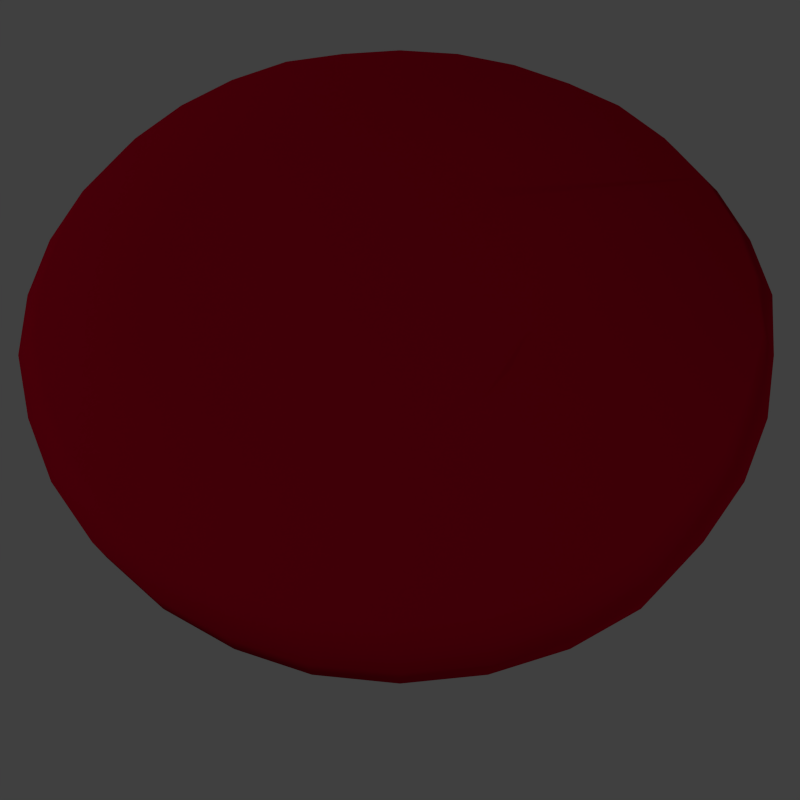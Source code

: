 # Source: red_piece.blend  (saved by Blender 2.70.0; exported with 4.5.12 LTS)
import bpy
from mathutils import Matrix  # noqa: F401  (used for matrix-valued properties, if any)

bpy.ops.wm.read_factory_settings(use_empty=True)
scene = bpy.context.scene
scene.name = 'Scene'

# ---- collections
col_collection_1 = bpy.data.collections.new('Collection 1'); scene.collection.children.link(col_collection_1)

# ---- materials (node trees are filled in below, after node groups)
mat_material_001 = bpy.data.materials.new('Material.001')
mat_material_001.alpha_threshold = 0.0
mat_material_001.use_transparent_shadow = False
mat_material_001.preview_render_type = 'SHADERBALL'
mat_material_001.diffuse_color = (0.3, 0.0, 0.01231, 1.0)
mat_material_001.roughness = 0.5
mat_material_001.specular_intensity = 1.0
mat_material_001.line_color = (0.0, 0.0, 0.0, 1.0)

# ---- material node trees

# ---- world
world_world = bpy.data.worlds.new('World'); scene.world = world_world
world_world.color = (0.05088, 0.05088, 0.05088)
world_world.use_sun_shadow = False
world_world.sun_shadow_jitter_overblur = 0.0
world_world.cycles.sampling_method = 'MANUAL'
world_world.cycles.sample_map_resolution = 256

# ---- cameras
cam_camera = bpy.data.cameras.new('Camera')
cam_camera.clip_end = 100.0
cam_camera.lens = 35.0
cam_camera.sensor_width = 32.0
cam_camera.sensor_height = 18.0
cam_camera.ortho_scale = 7.314
cam_camera.dof.focus_distance = 0.0
cam_camera.dof.aperture_fstop = 128.0

# ---- lights
light_lamp_005 = bpy.data.lights.new('Lamp.005', 'POINT')
light_lamp_005.transmission_factor = 0.0
light_lamp_005.cutoff_distance = 30.0
light_lamp_005.energy = 50.0
light_lamp_005.shadow_buffer_clip_start = 1.001
light_lamp_005.shadow_soft_size = 0.1
light_lamp_005.shadow_maximum_resolution = 0.006
light_lamp_005.use_absolute_resolution = True
light_lamp_005.cycles.use_multiple_importance_sampling = False
light_lamp_004 = bpy.data.lights.new('Lamp.004', 'POINT')
light_lamp_004.transmission_factor = 0.0
light_lamp_004.cutoff_distance = 30.0
light_lamp_004.energy = 50.0
light_lamp_004.shadow_buffer_clip_start = 1.001
light_lamp_004.shadow_soft_size = 0.1
light_lamp_004.shadow_maximum_resolution = 0.006
light_lamp_004.use_absolute_resolution = True
light_lamp_004.cycles.use_multiple_importance_sampling = False
light_lamp_003 = bpy.data.lights.new('Lamp.003', 'SUN')
light_lamp_003.transmission_factor = 0.0
light_lamp_003.cutoff_distance = 30.0
light_lamp_003.use_shadow = False
light_lamp_003.angle = 0.1993
light_lamp_003.energy = 0.5
light_lamp_003.shadow_buffer_clip_start = 1.001
light_lamp_003.shadow_soft_size = 0.1
light_lamp_003.shadow_cascade_max_distance = 1000.0
light_lamp_003.cycles.use_multiple_importance_sampling = False

# ---- meshes
me_cylinder = bpy.data.meshes.new('Cylinder')
me_cylinder.from_pydata([(-2.786e-05, 0.9591, 0.3917), (2.764e-09, 0.9634, 0.7508), (0.19, 0.9404, 0.3917), (0.1909, 0.9446, 0.7508), (0.3727, 0.885, 0.3917), (0.3744, 0.8889, 0.7508), (0.541, 0.795, 0.3917), (0.5436, 0.7985, 0.7508), (0.6886, 0.6886, 0.3917), (0.6919, 0.6919, 0.7508), (0.8097, 0.541, 0.3917), (0.8136, 0.5436, 0.7508), (0.8997, 0.3726, 0.3917), (0.904, 0.3744, 0.7508), (0.9551, 0.1899, 0.3917), (0.9597, 0.1909, 0.7508), (0.9738, -6.921e-05, 0.3917), (0.9785, 8.014e-08, 0.7508), (0.9359, -0.1901, 0.3917), (0.9399, -0.1909, 0.7508), (0.8805, -0.3728, 0.3917), (0.8842, -0.3744, 0.7508), (0.7905, -0.5411, 0.3917), (0.7938, -0.5436, 0.7508), (0.6694, -0.6887, 0.3917), (0.6721, -0.6919, 0.7508), (0.541, -0.8098, 0.3917), (0.5436, -0.8136, 0.7508), (0.3727, -0.8998, 0.3917), (0.3744, -0.904, 0.7508), (0.19, -0.9552, 0.3917), (0.1909, -0.9597, 0.7508), (-2.817e-05, -0.9739, 0.3917), (-3.161e-07, -0.9785, 0.7508), (-0.19, -0.9552, 0.3917), (-0.1909, -0.9597, 0.7508), (-0.3633, -0.8998, 0.3917), (-0.3647, -0.904, 0.7508), (-0.5316, -0.8098, 0.3917), (-0.5339, -0.8136, 0.7508), (-0.6792, -0.6887, 0.3917), (-0.6822, -0.6919, 0.7508), (-0.8003, -0.5411, 0.3917), (-0.8038, -0.5436, 0.7508), (-0.8903, -0.3728, 0.3917), (-0.8943, -0.3744, 0.7508), (-0.9552, -0.1901, 0.3917), (-0.9597, -0.1909, 0.7508), (-0.9739, -6.834e-05, 0.3917), (-0.9785, 9.511e-07, 0.7508), (-0.9552, 0.1899, 0.3917), (-0.9597, 0.1909, 0.7508), (-0.8998, 0.3726, 0.3917), (-0.904, 0.3744, 0.7508), (-0.8098, 0.541, 0.3917), (-0.8136, 0.5436, 0.7508), (-0.6887, 0.6886, 0.3917), (-0.6919, 0.6919, 0.7508), (-0.5411, 0.8097, 0.3917), (-0.5436, 0.8136, 0.7508), (-0.3727, 0.8997, 0.3917), (-0.3744, 0.904, 0.7508), (-0.19, 0.9404, 0.3917), (-0.1909, 0.9446, 0.7508), (1.063e-08, 0.8921, 1.022), (0.177, 0.8747, 1.022), (0.3472, 0.823, 1.022), (0.504, 0.7392, 1.022), (0.6415, 0.6415, 1.022), (0.7543, 0.504, 1.022), (0.8382, 0.3472, 1.022), (0.8898, 0.177, 1.022), (0.9072, 9.46e-08, 1.022), (0.8898, -0.177, 1.022), (0.8184, -0.3472, 1.022), (0.7346, -0.504, 1.022), (0.6217, -0.6415, 1.022), (0.504, -0.7543, 1.022), (0.3472, -0.8382, 1.022), (0.177, -0.8898, 1.022), (-2.85e-07, -0.9072, 1.022), (-0.177, -0.8898, 1.022), (-0.3374, -0.8382, 1.022), (-0.4943, -0.7543, 1.022), (-0.6318, -0.6415, 1.022), (-0.7446, -0.504, 1.022), (-0.8284, -0.3472, 1.022), (-0.8898, -0.177, 1.022), (-0.9072, 9.021e-07, 1.022), (-0.8898, 0.177, 1.022), (-0.8382, 0.3472, 1.022), (-0.7543, 0.504, 1.022), (-0.6415, 0.6415, 1.022), (-0.504, 0.7543, 1.022), (-0.3472, 0.8382, 1.022), (-0.177, 0.8747, 1.022), (0.0001792, 0.8811, 0.05557), (0.1721, 0.8642, 0.05557), (0.3374, 0.814, 0.05557), (0.4897, 0.7326, 0.05557), (0.6232, 0.623, 0.05557), (0.7328, 0.4895, 0.05557), (0.8142, 0.3372, 0.05557), (0.8644, 0.1719, 0.05557), (0.8813, 9.94e-08, 0.05557), (0.8644, -0.1719, 0.05557), (0.8142, -0.3372, 0.05557), (0.7328, -0.4895, 0.05557), (0.6232, -0.623, 0.05557), (0.4897, -0.7326, 0.05557), (0.3374, -0.814, 0.05557), (0.1721, -0.8642, 0.05557), (0.0001789, -0.8811, 0.05557), (-0.1717, -0.8642, 0.05557), (-0.3284, -0.814, 0.05557), (-0.4808, -0.7326, 0.05557), (-0.6143, -0.623, 0.05557), (-0.7239, -0.4895, 0.05557), (-0.8053, -0.3372, 0.05557), (-0.864, -0.1719, 0.05557), (-0.8809, 8.837e-07, 0.05557), (-0.864, 0.1719, 0.05557), (-0.8139, 0.3372, 0.05557), (-0.7324, 0.4895, 0.05557), (-0.6229, 0.623, 0.05557), (-0.4893, 0.7326, 0.05557), (-0.337, 0.814, 0.05557), (-0.1717, 0.8642, 0.05557), (4.639e-08, 0.6366, -0.04021), (0.1242, 0.6243, -0.04021), (0.2436, 0.5881, -0.04021), (0.3537, 0.5293, -0.04021), (0.4501, 0.4501, -0.04021), (0.5293, 0.3537, -0.04021), (0.5881, 0.2436, -0.04021), (0.6243, 0.1242, -0.04021), (0.6366, 1.504e-07, -0.04021), (0.6243, -0.1242, -0.04021), (0.5881, -0.2436, -0.04021), (0.5293, -0.3537, -0.04021), (0.4501, -0.4501, -0.04021), (0.3537, -0.5293, -0.04021), (0.2436, -0.5881, -0.04021), (0.1242, -0.6243, -0.04021), (-1.61e-07, -0.6366, -0.04021), (-0.1242, -0.6243, -0.04021), (-0.2436, -0.5881, -0.04021), (-0.3537, -0.5293, -0.04021), (-0.4501, -0.4501, -0.04021), (-0.5293, -0.3537, -0.04021), (-0.5881, -0.2436, -0.04021), (-0.6243, -0.1242, -0.04021), (-0.6366, 7.17e-07, -0.04021), (-0.6243, 0.1242, -0.04021), (-0.5881, 0.2436, -0.04021), (-0.5293, 0.3537, -0.04021), (-0.4501, 0.4501, -0.04021), (-0.3537, 0.5293, -0.04021), (-0.2436, 0.5881, -0.04021), (-0.1242, 0.6243, -0.04021), (-0.1383, 0.4117, 1.271), (-0.04428, 0.4025, 1.271), (0.04618, 0.375, 1.271), (0.1295, 0.3305, 1.271), (0.2026, 0.2786, 1.271), (0.2626, 0.2055, 1.271), (0.3071, 0.1221, 1.388), (0.3346, 0.03167, 1.388), (0.3438, -0.0624, 1.388), (0.3346, -0.1565, 1.388), (0.2966, -0.2469, 1.388), (0.2521, -0.3303, 1.271), (0.1921, -0.4034, 1.271), (0.1295, -0.4633, 1.271), (0.04618, -0.5079, 1.271), (-0.04428, -0.5353, 1.271), (-0.1383, -0.5446, 1.271), (-0.2324, -0.5353, 1.271), (-0.3177, -0.5079, 1.271), (-0.4011, -0.4633, 1.271), (-0.4741, -0.4034, 1.271), (-0.5341, -0.3303, 1.271), (-0.5787, -0.2469, 1.271), (-0.6113, -0.1565, 1.271), (-0.6205, -0.0624, 1.271), (-0.6113, 0.03167, 1.271), (-0.5838, 0.1221, 1.271), (-0.5393, 0.2055, 1.271), (-0.4793, 0.2786, 1.271), (-0.4062, 0.3385, 1.271), (-0.3229, 0.3831, 1.271), (-0.2324, 0.4025, 1.271)], [], [(0, 1, 3, 2), (2, 3, 5, 4), (4, 5, 7, 6), (6, 7, 9, 8), (8, 9, 11, 10), (10, 11, 13, 12), (12, 13, 15, 14), (14, 15, 17, 16), (16, 17, 19, 18), (18, 19, 21, 20), (20, 21, 23, 22), (22, 23, 25, 24), (24, 25, 27, 26), (26, 27, 29, 28), (28, 29, 31, 30), (30, 31, 33, 32), (32, 33, 35, 34), (34, 35, 37, 36), (36, 37, 39, 38), (38, 39, 41, 40), (40, 41, 43, 42), (42, 43, 45, 44), (44, 45, 47, 46), (46, 47, 49, 48), (48, 49, 51, 50), (50, 51, 53, 52), (52, 53, 55, 54), (54, 55, 57, 56), (56, 57, 59, 58), (58, 59, 61, 60), (59, 57, 92, 93), (62, 63, 1, 0), (60, 61, 63, 62), (62, 0, 96, 127), (94, 93, 189, 190), (51, 49, 88, 89), (43, 41, 84, 85), (35, 33, 80, 81), (27, 25, 76, 77), (11, 9, 68, 69), (19, 17, 72, 73), (1, 63, 95, 64), (57, 55, 91, 92), (49, 47, 87, 88), (41, 39, 83, 84), (33, 31, 79, 80), (17, 15, 71, 72), (25, 23, 75, 76), (9, 7, 67, 68), (63, 61, 94, 95), (55, 53, 90, 91), (47, 45, 86, 87), (39, 37, 82, 83), (23, 21, 74, 75), (7, 5, 66, 67), (31, 29, 78, 79), (15, 13, 70, 71), (61, 59, 93, 94), (53, 51, 89, 90), (45, 43, 85, 86), (37, 35, 81, 82), (13, 11, 69, 70), (21, 19, 73, 74), (5, 3, 65, 66), (3, 1, 64, 65), (29, 27, 77, 78), (126, 127, 159, 158), (54, 56, 124, 123), (46, 48, 120, 119), (38, 40, 116, 115), (14, 16, 104, 103), (22, 24, 108, 107), (6, 8, 100, 99), (30, 32, 112, 111), (60, 62, 127, 126), (52, 54, 123, 122), (44, 46, 119, 118), (36, 38, 115, 114), (4, 6, 99, 98), (28, 30, 111, 110), (12, 14, 103, 102), (20, 22, 107, 106), (58, 60, 126, 125), (50, 52, 122, 121), (42, 44, 118, 117), (34, 36, 114, 113), (18, 20, 106, 105), (2, 4, 98, 97), (0, 2, 97, 96), (26, 28, 110, 109), (10, 12, 102, 101), (56, 58, 125, 124), (48, 50, 121, 120), (40, 42, 117, 116), (32, 34, 113, 112), (24, 26, 109, 108), (8, 10, 101, 100), (16, 18, 105, 104), (128, 129, 130, 131, 132, 133, 134, 135, 136, 137, 138, 139, 140, 141, 142, 143, 144, 145, 146, 147, 148, 149, 150, 151, 152, 153, 154, 155, 156, 157, 158, 159), (122, 123, 155, 154), (118, 119, 151, 150), (114, 115, 147, 146), (98, 99, 131, 130), (110, 111, 143, 142), (106, 107, 139, 138), (102, 103, 135, 134), (127, 96, 128, 159), (123, 124, 156, 155), (119, 120, 152, 151), (115, 116, 148, 147), (103, 104, 136, 135), (99, 100, 132, 131), (111, 112, 144, 143), (107, 108, 140, 139), (124, 125, 157, 156), (120, 121, 153, 152), (116, 117, 149, 148), (112, 113, 145, 144), (108, 109, 141, 140), (104, 105, 137, 136), (100, 101, 133, 132), (96, 97, 129, 128), (125, 126, 158, 157), (121, 122, 154, 153), (117, 118, 150, 149), (113, 114, 146, 145), (109, 110, 142, 141), (105, 106, 138, 137), (101, 102, 134, 133), (97, 98, 130, 129), (161, 160, 191, 190, 189, 188, 187, 186, 185, 184, 183, 182, 181, 180, 179, 178, 177, 176, 175, 174, 173, 172, 171, 170, 169, 168, 167, 166, 165, 164, 163, 162), (90, 89, 185, 186), (86, 85, 181, 182), (82, 81, 177, 178), (70, 69, 165, 166), (66, 65, 161, 162), (78, 77, 173, 174), (74, 73, 169, 170), (95, 94, 190, 191), (91, 90, 186, 187), (87, 86, 182, 183), (83, 82, 178, 179), (75, 74, 170, 171), (71, 70, 166, 167), (67, 66, 162, 163), (79, 78, 174, 175), (64, 95, 191, 160), (92, 91, 187, 188), (88, 87, 183, 184), (84, 83, 179, 180), (80, 79, 175, 176), (76, 75, 171, 172), (72, 71, 167, 168), (68, 67, 163, 164), (93, 92, 188, 189), (89, 88, 184, 185), (85, 84, 180, 181), (81, 80, 176, 177), (65, 64, 160, 161), (77, 76, 172, 173), (73, 72, 168, 169), (69, 68, 164, 165)])
me_cylinder.polygons.foreach_set('use_smooth', [True] * 162)
me_cylinder.materials.append(mat_material_001)
me_cylinder.use_remesh_preserve_volume = False
me_cylinder.use_remesh_preserve_attributes = False
me_cylinder.use_mirror_vertex_groups = False
me_cylinder.update()

# ---- objects
ob_lamp_001 = bpy.data.objects.new('Lamp.001', light_lamp_005)
ob_lamp_000 = bpy.data.objects.new('Lamp.000', light_lamp_004)
ob_cylinder = bpy.data.objects.new('Cylinder', me_cylinder)
ob_lamp_003 = bpy.data.objects.new('Lamp.003', light_lamp_003)
ob_camera = bpy.data.objects.new('Camera', cam_camera)

# ---- transforms, parenting, visibility, modifiers, constraints
ob_lamp_001.location = (4.377, -5.077, -2.24)
ob_lamp_001.rotation_euler = (0.6503, 0.05522, 1.866)
ob_lamp_001.lock_rotations_4d = False
ob_lamp_001.empty_display_type = 'ARROWS'
ob_lamp_001.color = (0.0, 0.0, 0.0, 0.0)
ob_lamp_001.lineart.crease_threshold = 0.0
ob_lamp_000.location = (4.377, -3.052, 1.293)
ob_lamp_000.rotation_euler = (0.6503, 0.05522, 1.866)
ob_lamp_000.lock_rotations_4d = False
ob_lamp_000.empty_display_type = 'ARROWS'
ob_lamp_000.color = (0.0, 0.0, 0.0, 0.0)
ob_lamp_000.lineart.crease_threshold = 0.0
ob_cylinder.location = (0.0, 0.0, 0.0)
ob_cylinder.scale = (1.277, 1.277, 0.3643)
ob_cylinder.lineart.crease_threshold = 0.0
ob_lamp_003.location = (-2.671, -3.052, 9.499)
ob_lamp_003.rotation_euler = (-0.03316, 0.8427, 3.049)
ob_lamp_003.lock_rotations_4d = False
ob_lamp_003.empty_display_type = 'ARROWS'
ob_lamp_003.color = (0.0, 0.0, 0.0, 0.0)
ob_lamp_003.lineart.crease_threshold = 0.0
ob_camera.location = (0.0, -1.828, 2.597)
ob_camera.rotation_euler = (0.5472, -0.0, 0.0)
ob_camera.scale = (3.0, 3.0, 3.0)
ob_camera.lock_rotations_4d = False
ob_camera.empty_display_type = 'ARROWS'
ob_camera.color = (0.0, 0.0, 0.0, 0.0)
ob_camera.display_type = 'WIRE'
ob_camera.lineart.crease_threshold = 0.0

# ---- collection membership
col_collection_1.objects.link(ob_lamp_001)
col_collection_1.objects.link(ob_lamp_000)
col_collection_1.objects.link(ob_cylinder)
col_collection_1.objects.link(ob_lamp_003)
col_collection_1.objects.link(ob_camera)

# ---- scene / render settings (as saved in the file)
scene.camera = ob_camera
scene.frame_start = 1; scene.frame_end = 1; scene.frame_set(82)
scene.render.engine = 'BLENDER_EEVEE_NEXT'
scene.render.resolution_x = 35
scene.render.resolution_y = 35
scene.render.resolution_percentage = 300
scene.render.dither_intensity = 0.0
scene.render.film_transparent = True
scene.cycles.use_denoising = False
scene.cycles.samples = 10
scene.cycles.sampling_pattern = 'TABULATED_SOBOL'
scene.cycles.light_sampling_threshold = 0.0
scene.cycles.use_adaptive_sampling = False
scene.cycles.use_light_tree = False
scene.cycles.blur_glossy = 0.0
scene.cycles.volume_bounces = 1
scene.cycles.pixel_filter_type = 'GAUSSIAN'
scene.cycles.sample_clamp_indirect = 0.0
scene.view_settings.view_transform = 'Standard'
bpy.context.view_layer.update()
